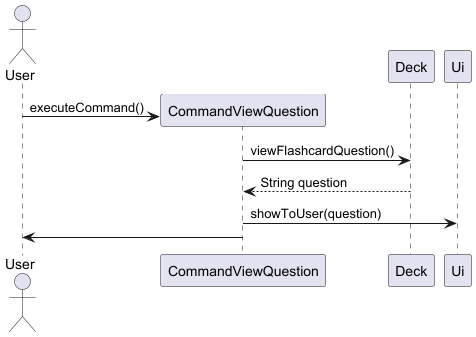

The diagram above was rendered by PlantUML. Its source (embedded in the PNG):
@startuml
actor User
User -> CommandViewQuestion **: executeCommand()
CommandViewQuestion -> Deck: viewFlashcardQuestion()
Deck --> CommandViewQuestion: String question
CommandViewQuestion -> Ui: showToUser(question)


CommandViewQuestion -> User


@enduml